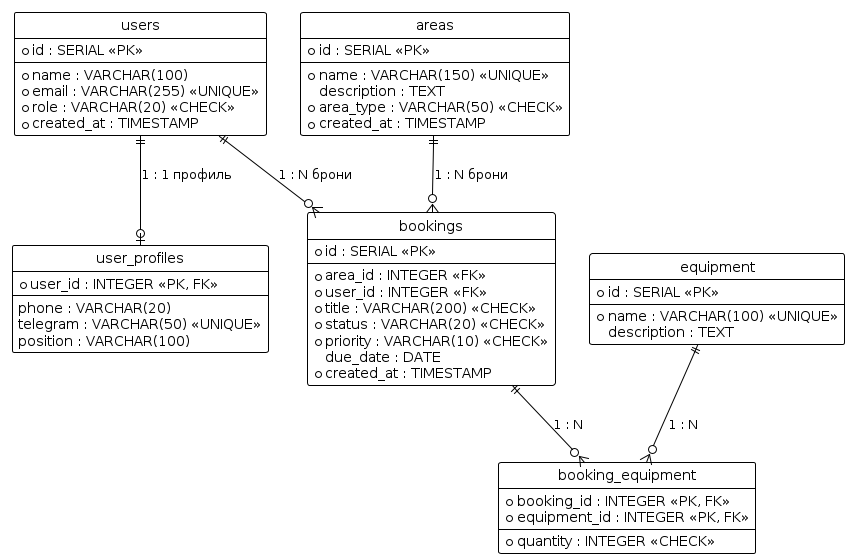

The diagram above was rendered by PlantUML. Its source (embedded in the PNG):
@startuml
!theme plain
hide circle

entity "users" as users {
    * id : SERIAL <<PK>>
    --
    * name : VARCHAR(100)
    * email : VARCHAR(255) <<UNIQUE>>
    * role : VARCHAR(20) <<CHECK>>
    * created_at : TIMESTAMP
}

entity "user_profiles" as user_profiles {
    * user_id : INTEGER <<PK, FK>>
    --
    phone : VARCHAR(20)
    telegram : VARCHAR(50) <<UNIQUE>>
    position : VARCHAR(100)
}

entity "areas" as areas {
    * id : SERIAL <<PK>>
    --
    * name : VARCHAR(150) <<UNIQUE>>
    description : TEXT
    * area_type : VARCHAR(50) <<CHECK>>
    * created_at : TIMESTAMP
}

entity "bookings" as bookings {
    * id : SERIAL <<PK>>
    --
    * area_id : INTEGER <<FK>>
    * user_id : INTEGER <<FK>>
    * title : VARCHAR(200) <<CHECK>>
    * status : VARCHAR(20) <<CHECK>>
    * priority : VARCHAR(10) <<CHECK>>
    due_date : DATE
    * created_at : TIMESTAMP
}

entity "equipment" as equipment {
    * id : SERIAL <<PK>>
    --
    * name : VARCHAR(100) <<UNIQUE>>
    description : TEXT
}

entity "booking_equipment" as booking_equipment {
    * booking_id : INTEGER <<PK, FK>>
    * equipment_id : INTEGER <<PK, FK>>
    --
    * quantity : INTEGER <<CHECK>>
}

users ||--o| user_profiles : "1 : 1 профиль"
users ||--o{ bookings : "1 : N брони"
areas ||--o{ bookings : "1 : N брони"
bookings ||--o{ booking_equipment : "1 : N"
equipment ||--o{ booking_equipment : "1 : N"
@enduml